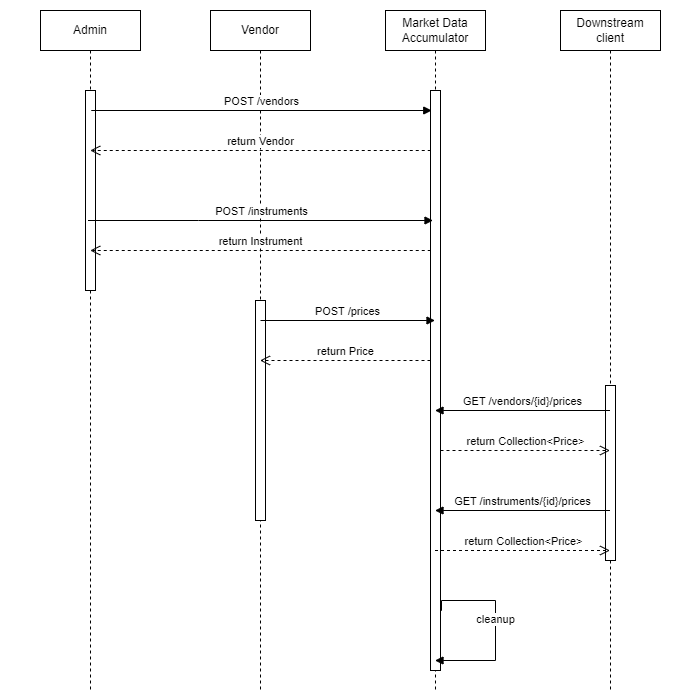

The diagram above was exported from draw.io. Its source (the exported page's mxGraphModel, read from the mxfile embedded in the PNG):
<mxGraphModel dx="1434" dy="780" grid="1" gridSize="10" guides="1" tooltips="1" connect="1" arrows="1" fold="1" page="1" pageScale="1" pageWidth="850" pageHeight="1100" math="0" shadow="0">
  <root>
    <mxCell id="0" />
    <mxCell id="1" parent="0" />
    <mxCell id="vO6CDWZymJXsZTQI64ca-24" value="" style="whiteSpace=wrap;html=1;aspect=fixed;strokeColor=none;" vertex="1" parent="1">
      <mxGeometry x="40" y="30" width="700" height="700" as="geometry" />
    </mxCell>
    <mxCell id="aM9ryv3xv72pqoxQDRHE-1" value="Vendor" style="shape=umlLifeline;perimeter=lifelinePerimeter;whiteSpace=wrap;html=1;container=0;dropTarget=0;collapsible=0;recursiveResize=0;outlineConnect=0;portConstraint=eastwest;newEdgeStyle={&quot;edgeStyle&quot;:&quot;elbowEdgeStyle&quot;,&quot;elbow&quot;:&quot;vertical&quot;,&quot;curved&quot;:0,&quot;rounded&quot;:0};" parent="1" vertex="1">
      <mxGeometry x="250" y="40" width="100" height="680" as="geometry" />
    </mxCell>
    <mxCell id="aM9ryv3xv72pqoxQDRHE-2" value="" style="html=1;points=[];perimeter=orthogonalPerimeter;outlineConnect=0;targetShapes=umlLifeline;portConstraint=eastwest;newEdgeStyle={&quot;edgeStyle&quot;:&quot;elbowEdgeStyle&quot;,&quot;elbow&quot;:&quot;vertical&quot;,&quot;curved&quot;:0,&quot;rounded&quot;:0};" parent="aM9ryv3xv72pqoxQDRHE-1" vertex="1">
      <mxGeometry x="45" y="290" width="10" height="220" as="geometry" />
    </mxCell>
    <mxCell id="aM9ryv3xv72pqoxQDRHE-5" value="Market Data Accumulator" style="shape=umlLifeline;perimeter=lifelinePerimeter;whiteSpace=wrap;html=1;container=0;dropTarget=0;collapsible=0;recursiveResize=0;outlineConnect=0;portConstraint=eastwest;newEdgeStyle={&quot;edgeStyle&quot;:&quot;elbowEdgeStyle&quot;,&quot;elbow&quot;:&quot;vertical&quot;,&quot;curved&quot;:0,&quot;rounded&quot;:0};" parent="1" vertex="1">
      <mxGeometry x="425" y="40" width="100" height="680" as="geometry" />
    </mxCell>
    <mxCell id="aM9ryv3xv72pqoxQDRHE-6" value="" style="html=1;points=[];perimeter=orthogonalPerimeter;outlineConnect=0;targetShapes=umlLifeline;portConstraint=eastwest;newEdgeStyle={&quot;edgeStyle&quot;:&quot;elbowEdgeStyle&quot;,&quot;elbow&quot;:&quot;vertical&quot;,&quot;curved&quot;:0,&quot;rounded&quot;:0};" parent="aM9ryv3xv72pqoxQDRHE-5" vertex="1">
      <mxGeometry x="45" y="80" width="10" height="580" as="geometry" />
    </mxCell>
    <mxCell id="vO6CDWZymJXsZTQI64ca-1" value="Downstream client" style="shape=umlLifeline;perimeter=lifelinePerimeter;whiteSpace=wrap;html=1;container=0;dropTarget=0;collapsible=0;recursiveResize=0;outlineConnect=0;portConstraint=eastwest;newEdgeStyle={&quot;edgeStyle&quot;:&quot;elbowEdgeStyle&quot;,&quot;elbow&quot;:&quot;vertical&quot;,&quot;curved&quot;:0,&quot;rounded&quot;:0};" vertex="1" parent="1">
      <mxGeometry x="600" y="40" width="100" height="680" as="geometry" />
    </mxCell>
    <mxCell id="vO6CDWZymJXsZTQI64ca-2" value="" style="html=1;points=[];perimeter=orthogonalPerimeter;outlineConnect=0;targetShapes=umlLifeline;portConstraint=eastwest;newEdgeStyle={&quot;edgeStyle&quot;:&quot;elbowEdgeStyle&quot;,&quot;elbow&quot;:&quot;vertical&quot;,&quot;curved&quot;:0,&quot;rounded&quot;:0};" vertex="1" parent="vO6CDWZymJXsZTQI64ca-1">
      <mxGeometry x="45" y="375" width="10" height="175" as="geometry" />
    </mxCell>
    <mxCell id="vO6CDWZymJXsZTQI64ca-5" value="Admin" style="shape=umlLifeline;perimeter=lifelinePerimeter;whiteSpace=wrap;html=1;container=0;dropTarget=0;collapsible=0;recursiveResize=0;outlineConnect=0;portConstraint=eastwest;newEdgeStyle={&quot;edgeStyle&quot;:&quot;elbowEdgeStyle&quot;,&quot;elbow&quot;:&quot;vertical&quot;,&quot;curved&quot;:0,&quot;rounded&quot;:0};" vertex="1" parent="1">
      <mxGeometry x="80" y="40" width="100" height="680" as="geometry" />
    </mxCell>
    <mxCell id="vO6CDWZymJXsZTQI64ca-6" value="" style="html=1;points=[];perimeter=orthogonalPerimeter;outlineConnect=0;targetShapes=umlLifeline;portConstraint=eastwest;newEdgeStyle={&quot;edgeStyle&quot;:&quot;elbowEdgeStyle&quot;,&quot;elbow&quot;:&quot;vertical&quot;,&quot;curved&quot;:0,&quot;rounded&quot;:0};" vertex="1" parent="vO6CDWZymJXsZTQI64ca-5">
      <mxGeometry x="45" y="80" width="10" height="200" as="geometry" />
    </mxCell>
    <mxCell id="vO6CDWZymJXsZTQI64ca-13" value="POST /vendors" style="html=1;verticalAlign=bottom;endArrow=block;curved=0;rounded=0;align=center;labelPosition=left;verticalLabelPosition=top;" edge="1" parent="1">
      <mxGeometry x="-0.0015" width="80" relative="1" as="geometry">
        <mxPoint x="130.75" y="140" as="sourcePoint" />
        <mxPoint x="471.25" y="140" as="targetPoint" />
        <mxPoint as="offset" />
      </mxGeometry>
    </mxCell>
    <mxCell id="vO6CDWZymJXsZTQI64ca-14" value="return Vendor" style="html=1;verticalAlign=bottom;endArrow=open;dashed=1;endSize=8;curved=0;rounded=0;" edge="1" parent="1">
      <mxGeometry relative="1" as="geometry">
        <mxPoint x="470.25" y="180" as="sourcePoint" />
        <mxPoint x="129.75" y="180" as="targetPoint" />
        <Array as="points">
          <mxPoint x="230.25" y="180" />
        </Array>
      </mxGeometry>
    </mxCell>
    <mxCell id="vO6CDWZymJXsZTQI64ca-15" value="POST /instruments" style="html=1;verticalAlign=bottom;endArrow=block;curved=0;rounded=0;" edge="1" parent="1">
      <mxGeometry width="80" relative="1" as="geometry">
        <mxPoint x="127.5" y="250" as="sourcePoint" />
        <mxPoint x="472.5" y="250" as="targetPoint" />
        <Array as="points">
          <mxPoint x="238" y="250" />
        </Array>
      </mxGeometry>
    </mxCell>
    <mxCell id="vO6CDWZymJXsZTQI64ca-16" value="return Instrument" style="html=1;verticalAlign=bottom;endArrow=open;dashed=1;endSize=8;curved=0;rounded=0;" edge="1" parent="1">
      <mxGeometry relative="1" as="geometry">
        <mxPoint x="470.25" y="280" as="sourcePoint" />
        <mxPoint x="129.75" y="280" as="targetPoint" />
      </mxGeometry>
    </mxCell>
    <mxCell id="vO6CDWZymJXsZTQI64ca-17" value="POST /prices" style="html=1;verticalAlign=bottom;endArrow=block;curved=0;rounded=0;" edge="1" parent="1" target="aM9ryv3xv72pqoxQDRHE-5">
      <mxGeometry x="-0.0029" width="80" relative="1" as="geometry">
        <mxPoint x="300" y="350" as="sourcePoint" />
        <mxPoint x="380" y="350" as="targetPoint" />
        <mxPoint as="offset" />
      </mxGeometry>
    </mxCell>
    <mxCell id="vO6CDWZymJXsZTQI64ca-18" value="return Price" style="html=1;verticalAlign=bottom;endArrow=open;dashed=1;endSize=8;curved=0;rounded=0;" edge="1" parent="1" target="aM9ryv3xv72pqoxQDRHE-1">
      <mxGeometry relative="1" as="geometry">
        <mxPoint x="470" y="390" as="sourcePoint" />
        <mxPoint x="390" y="390" as="targetPoint" />
      </mxGeometry>
    </mxCell>
    <mxCell id="vO6CDWZymJXsZTQI64ca-19" value="GET /vendors/{id}/prices" style="html=1;verticalAlign=bottom;endArrow=block;curved=0;rounded=0;" edge="1" parent="1">
      <mxGeometry width="80" relative="1" as="geometry">
        <mxPoint x="649.5" y="440" as="sourcePoint" />
        <mxPoint x="474.5" y="440" as="targetPoint" />
      </mxGeometry>
    </mxCell>
    <mxCell id="vO6CDWZymJXsZTQI64ca-20" value="return Collection&amp;lt;Price&amp;gt;" style="html=1;verticalAlign=bottom;endArrow=open;dashed=1;endSize=8;curved=0;rounded=0;" edge="1" parent="1">
      <mxGeometry relative="1" as="geometry">
        <mxPoint x="480" y="480" as="sourcePoint" />
        <mxPoint x="649.5" y="480" as="targetPoint" />
      </mxGeometry>
    </mxCell>
    <mxCell id="vO6CDWZymJXsZTQI64ca-21" value="GET /instruments/{id}/prices" style="html=1;verticalAlign=bottom;endArrow=block;curved=0;rounded=0;" edge="1" parent="1">
      <mxGeometry width="80" relative="1" as="geometry">
        <mxPoint x="649.5" y="540" as="sourcePoint" />
        <mxPoint x="474.5" y="540" as="targetPoint" />
      </mxGeometry>
    </mxCell>
    <mxCell id="vO6CDWZymJXsZTQI64ca-22" value="return Collection&amp;lt;Price&amp;gt;" style="html=1;verticalAlign=bottom;endArrow=open;dashed=1;endSize=8;curved=0;rounded=0;" edge="1" parent="1">
      <mxGeometry relative="1" as="geometry">
        <mxPoint x="474.5" y="580" as="sourcePoint" />
        <mxPoint x="649.5" y="580" as="targetPoint" />
      </mxGeometry>
    </mxCell>
    <mxCell id="vO6CDWZymJXsZTQI64ca-23" value="cleanup" style="html=1;verticalAlign=bottom;endArrow=block;rounded=0;edgeStyle=orthogonalEdgeStyle;" edge="1" parent="1" target="aM9ryv3xv72pqoxQDRHE-5">
      <mxGeometry width="80" relative="1" as="geometry">
        <mxPoint x="480" y="640" as="sourcePoint" />
        <mxPoint x="560" y="720" as="targetPoint" />
        <Array as="points">
          <mxPoint x="481" y="640" />
          <mxPoint x="481" y="630" />
          <mxPoint x="535" y="630" />
          <mxPoint x="535" y="690" />
        </Array>
      </mxGeometry>
    </mxCell>
  </root>
</mxGraphModel>